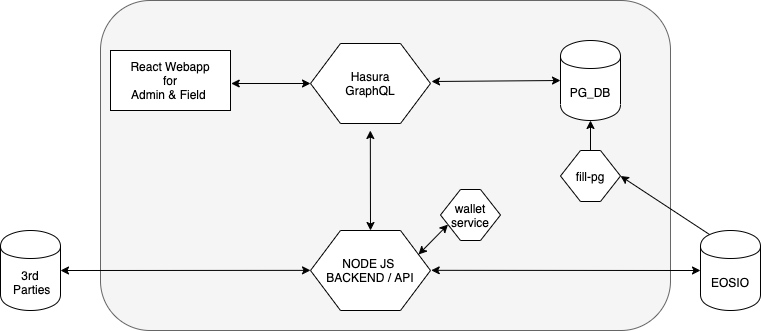

The diagram above was exported from draw.io. Its source (the exported page's mxGraphModel, read from the mxfile embedded in the PNG):
<mxGraphModel dx="2148" dy="801" grid="1" gridSize="10" guides="1" tooltips="1" connect="1" arrows="1" fold="1" page="1" pageScale="1" pageWidth="850" pageHeight="1100" math="0" shadow="0">
  <root>
    <mxCell id="0" />
    <mxCell id="1" parent="0" />
    <mxCell id="GzICvoGJGZG8VrvVaQft-2" value="" style="rounded=1;whiteSpace=wrap;html=1;fillColor=#f5f5f5;strokeColor=#666666;fontColor=#333333;" vertex="1" parent="1">
      <mxGeometry x="30" y="160" width="570" height="330" as="geometry" />
    </mxCell>
    <mxCell id="CNGjLFoOZslHkPrbMqrC-2" value="PG_DB" style="shape=cylinder;whiteSpace=wrap;html=1;boundedLbl=1;backgroundOutline=1;" parent="1" vertex="1">
      <mxGeometry x="490" y="200" width="60" height="80" as="geometry" />
    </mxCell>
    <mxCell id="CNGjLFoOZslHkPrbMqrC-3" value="EOSIO" style="shape=cylinder;whiteSpace=wrap;html=1;boundedLbl=1;backgroundOutline=1;" parent="1" vertex="1">
      <mxGeometry x="630" y="390" width="60" height="80" as="geometry" />
    </mxCell>
    <mxCell id="CNGjLFoOZslHkPrbMqrC-4" value="NODE JS&amp;nbsp;&lt;br&gt;BACKEND / API" style="shape=hexagon;perimeter=hexagonPerimeter2;whiteSpace=wrap;html=1;" parent="1" vertex="1">
      <mxGeometry x="240" y="390" width="120" height="80" as="geometry" />
    </mxCell>
    <mxCell id="CNGjLFoOZslHkPrbMqrC-5" value="Hasura&lt;br&gt;GraphQL" style="shape=hexagon;perimeter=hexagonPerimeter2;whiteSpace=wrap;html=1;" parent="1" vertex="1">
      <mxGeometry x="240" y="203" width="120" height="80" as="geometry" />
    </mxCell>
    <mxCell id="CNGjLFoOZslHkPrbMqrC-6" value="React Webapp&lt;br&gt;for&lt;br&gt;Admin &amp;amp; Field&amp;nbsp;" style="rounded=0;whiteSpace=wrap;html=1;" parent="1" vertex="1">
      <mxGeometry x="40" y="210" width="120" height="60" as="geometry" />
    </mxCell>
    <mxCell id="6iz6uIjMC0NMBhZU-kww-1" value="3rd&lt;br&gt;&amp;nbsp;Parties" style="shape=cylinder;whiteSpace=wrap;html=1;boundedLbl=1;backgroundOutline=1;" parent="1" vertex="1">
      <mxGeometry x="-70" y="390" width="60" height="80" as="geometry" />
    </mxCell>
    <mxCell id="whtA36CNjycB2lJbZ-Ul-2" value="" style="endArrow=classic;startArrow=classic;html=1;exitX=1.006;exitY=0.55;exitDx=0;exitDy=0;exitPerimeter=0;entryX=0;entryY=0.5;entryDx=0;entryDy=0;" parent="1" source="CNGjLFoOZslHkPrbMqrC-6" target="CNGjLFoOZslHkPrbMqrC-5" edge="1">
      <mxGeometry width="50" height="50" relative="1" as="geometry">
        <mxPoint x="150" y="270" as="sourcePoint" />
        <mxPoint x="200" y="220" as="targetPoint" />
      </mxGeometry>
    </mxCell>
    <mxCell id="whtA36CNjycB2lJbZ-Ul-5" value="" style="endArrow=classic;startArrow=classic;html=1;entryX=0;entryY=0.5;entryDx=0;entryDy=0;" parent="1" target="CNGjLFoOZslHkPrbMqrC-2" edge="1">
      <mxGeometry width="50" height="50" relative="1" as="geometry">
        <mxPoint x="361" y="241" as="sourcePoint" />
        <mxPoint x="470" y="249.86999999999998" as="targetPoint" />
      </mxGeometry>
    </mxCell>
    <mxCell id="whtA36CNjycB2lJbZ-Ul-6" value="" style="endArrow=classic;startArrow=classic;html=1;exitX=1.006;exitY=0.55;exitDx=0;exitDy=0;exitPerimeter=0;entryX=0;entryY=0.5;entryDx=0;entryDy=0;" parent="1" target="CNGjLFoOZslHkPrbMqrC-3" edge="1">
      <mxGeometry width="50" height="50" relative="1" as="geometry">
        <mxPoint x="360.72" y="429.83000000000004" as="sourcePoint" />
        <mxPoint x="440" y="430" as="targetPoint" />
      </mxGeometry>
    </mxCell>
    <mxCell id="whtA36CNjycB2lJbZ-Ul-7" value="" style="endArrow=classic;startArrow=classic;html=1;exitX=1;exitY=0.5;exitDx=0;exitDy=0;entryX=0.25;entryY=0.038;entryDx=0;entryDy=0;entryPerimeter=0;" parent="1" edge="1" source="6iz6uIjMC0NMBhZU-kww-1">
      <mxGeometry width="50" height="50" relative="1" as="geometry">
        <mxPoint x="130.72000000000003" y="429.83000000000004" as="sourcePoint" />
        <mxPoint x="240" y="429.87" as="targetPoint" />
      </mxGeometry>
    </mxCell>
    <mxCell id="whtA36CNjycB2lJbZ-Ul-8" value="" style="endArrow=classic;startArrow=classic;html=1;exitX=1.006;exitY=0.55;exitDx=0;exitDy=0;exitPerimeter=0;entryX=0.5;entryY=0;entryDx=0;entryDy=0;" parent="1" target="CNGjLFoOZslHkPrbMqrC-4" edge="1">
      <mxGeometry width="50" height="50" relative="1" as="geometry">
        <mxPoint x="299.83000000000004" y="290.00000000000006" as="sourcePoint" />
        <mxPoint x="300.11" y="380.17" as="targetPoint" />
      </mxGeometry>
    </mxCell>
    <mxCell id="ku7Xa2b_KeSh9adgx3Mw-2" value="wallet&lt;br&gt;service" style="shape=hexagon;perimeter=hexagonPerimeter2;whiteSpace=wrap;html=1;fixedSize=1;" parent="1" vertex="1">
      <mxGeometry x="370" y="349" width="60" height="51" as="geometry" />
    </mxCell>
    <mxCell id="ku7Xa2b_KeSh9adgx3Mw-3" value="" style="endArrow=classic;startArrow=classic;html=1;exitX=1;exitY=0.25;exitDx=0;exitDy=0;entryX=0;entryY=0.75;entryDx=0;entryDy=0;" parent="1" source="CNGjLFoOZslHkPrbMqrC-4" target="ku7Xa2b_KeSh9adgx3Mw-2" edge="1">
      <mxGeometry width="50" height="50" relative="1" as="geometry">
        <mxPoint x="370.72" y="439.8299999999999" as="sourcePoint" />
        <mxPoint x="380" y="440" as="targetPoint" />
      </mxGeometry>
    </mxCell>
    <mxCell id="ku7Xa2b_KeSh9adgx3Mw-5" value="fill-pg" style="shape=hexagon;perimeter=hexagonPerimeter2;whiteSpace=wrap;html=1;fixedSize=1;" parent="1" vertex="1">
      <mxGeometry x="490" y="310" width="60" height="51" as="geometry" />
    </mxCell>
    <mxCell id="ku7Xa2b_KeSh9adgx3Mw-8" value="" style="endArrow=classic;html=1;entryX=0.5;entryY=1;entryDx=0;entryDy=0;exitX=0.5;exitY=0;exitDx=0;exitDy=0;" parent="1" source="ku7Xa2b_KeSh9adgx3Mw-5" target="CNGjLFoOZslHkPrbMqrC-2" edge="1">
      <mxGeometry width="50" height="50" relative="1" as="geometry">
        <mxPoint x="400" y="430" as="sourcePoint" />
        <mxPoint x="450" y="380" as="targetPoint" />
      </mxGeometry>
    </mxCell>
    <mxCell id="GzICvoGJGZG8VrvVaQft-3" value="" style="endArrow=classic;html=1;exitX=0.15;exitY=0.05;exitDx=0;exitDy=0;exitPerimeter=0;entryX=1;entryY=0.5;entryDx=0;entryDy=0;" edge="1" parent="1" source="CNGjLFoOZslHkPrbMqrC-3" target="ku7Xa2b_KeSh9adgx3Mw-5">
      <mxGeometry width="50" height="50" relative="1" as="geometry">
        <mxPoint x="650" y="390" as="sourcePoint" />
        <mxPoint x="520" y="361" as="targetPoint" />
      </mxGeometry>
    </mxCell>
  </root>
</mxGraphModel>